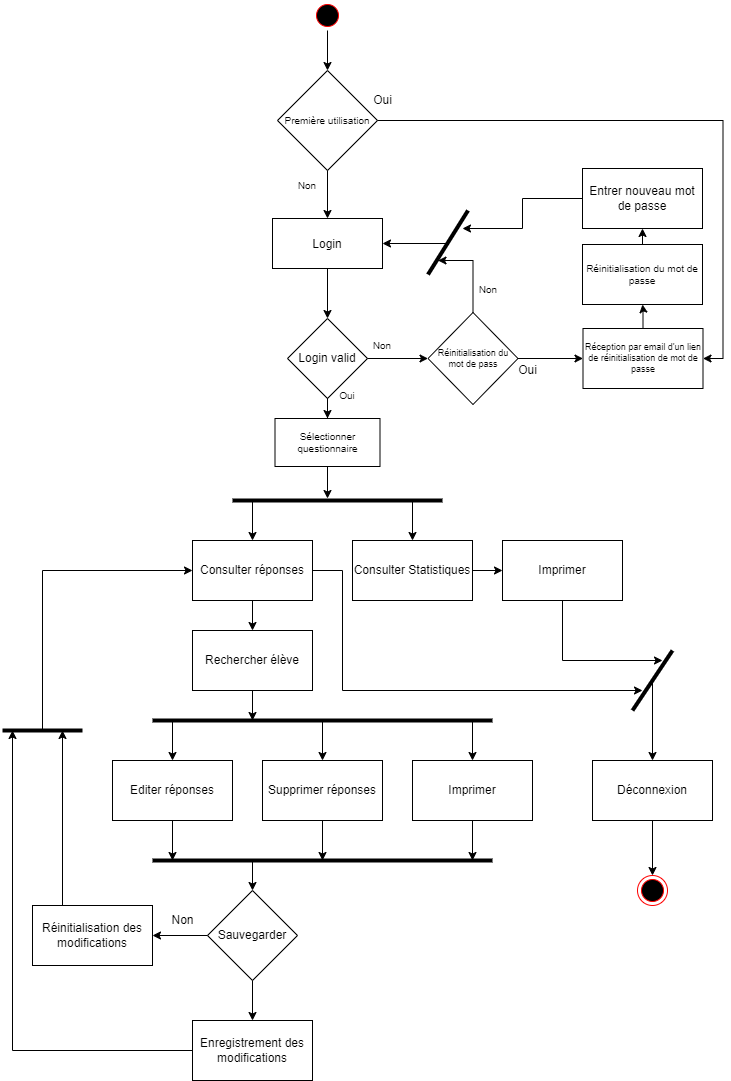

The diagram above was exported from draw.io. Its source (the exported page's mxGraphModel, read from the mxfile embedded in the PNG):
<mxGraphModel dx="1337" dy="-284" grid="1" gridSize="10" guides="1" tooltips="1" connect="1" arrows="1" fold="1" page="1" pageScale="1" pageWidth="1169" pageHeight="826" background="none" math="0" shadow="0">
  <root>
    <mxCell id="0" />
    <mxCell id="1" parent="0" />
    <mxCell id="pIqOZxi5pflwb6cRRVeg-24" style="edgeStyle=orthogonalEdgeStyle;rounded=0;orthogonalLoop=1;jettySize=auto;html=1;entryX=0;entryY=0.5;entryDx=0;entryDy=0;" parent="1" source="MWQz74-mzpOBfi5y9opP-47" target="pIqOZxi5pflwb6cRRVeg-10" edge="1">
      <mxGeometry relative="1" as="geometry" />
    </mxCell>
    <mxCell id="mw1B3DeKMrc1X_QG4Pau-24" style="edgeStyle=orthogonalEdgeStyle;rounded=0;orthogonalLoop=1;jettySize=auto;html=1;entryX=0.5;entryY=0;entryDx=0;entryDy=0;fontSize=10;strokeWidth=1;" edge="1" parent="1" source="MWQz74-mzpOBfi5y9opP-47" target="mw1B3DeKMrc1X_QG4Pau-22">
      <mxGeometry relative="1" as="geometry" />
    </mxCell>
    <mxCell id="MWQz74-mzpOBfi5y9opP-47" value="Login valid" style="rhombus;whiteSpace=wrap;html=1;fontColor=default;fillColor=none;" parent="1" vertex="1">
      <mxGeometry x="395" y="1890" width="80" height="80" as="geometry" />
    </mxCell>
    <mxCell id="MWQz74-mzpOBfi5y9opP-90" value="&lt;font style=&quot;font-size: 10px;&quot;&gt;Non&lt;/font&gt;" style="text;html=1;strokeColor=none;fillColor=none;align=center;verticalAlign=middle;whiteSpace=wrap;rounded=0;fontColor=default;" parent="1" vertex="1">
      <mxGeometry x="460" y="1902" width="60" height="30" as="geometry" />
    </mxCell>
    <mxCell id="MWQz74-mzpOBfi5y9opP-97" value="&lt;font style=&quot;font-size: 10px;&quot;&gt;Oui&lt;/font&gt;&lt;span style=&quot;color: rgba(0, 0, 0, 0); font-family: monospace; font-size: 0px; text-align: start;&quot;&gt;%3CmxGraphModel%3E%3Croot%3E%3CmxCell%20id%3D%220%22%2F%3E%3CmxCell%20id%3D%221%22%20parent%3D%220%22%2F%3E%3CmxCell%20id%3D%222%22%20value%3D%22%26lt%3Bfont%20style%3D%26quot%3Bfont-size%3A%2010px%3B%26quot%3B%26gt%3BNon%26lt%3B%2Ffont%26gt%3B%22%20style%3D%22text%3Bhtml%3D1%3BstrokeColor%3Dnone%3BfillColor%3Dnone%3Balign%3Dcenter%3BverticalAlign%3Dmiddle%3BwhiteSpace%3Dwrap%3Brounded%3D0%3BfontColor%3Ddefault%3B%22%20vertex%3D%221%22%20parent%3D%221%22%3E%3CmxGeometry%20x%3D%22320%22%20y%3D%22960%22%20width%3D%2260%22%20height%3D%2230%22%20as%3D%22geometry%22%2F%3E%3C%2FmxCell%3E%3C%2Froot%3E%3C%2FmxGraphModel%3E&lt;/span&gt;" style="text;html=1;strokeColor=none;fillColor=none;align=center;verticalAlign=middle;whiteSpace=wrap;rounded=0;fontColor=default;" parent="1" vertex="1">
      <mxGeometry x="425" y="1952" width="60" height="30" as="geometry" />
    </mxCell>
    <mxCell id="mw1B3DeKMrc1X_QG4Pau-20" style="edgeStyle=orthogonalEdgeStyle;rounded=0;orthogonalLoop=1;jettySize=auto;html=1;fontSize=10;strokeWidth=1;" edge="1" parent="1" source="aiCcN-2ICW_fQ1aedBpy-7">
      <mxGeometry relative="1" as="geometry">
        <mxPoint x="750" y="2262" as="targetPoint" />
        <Array as="points">
          <mxPoint x="450" y="2142" />
          <mxPoint x="450" y="2262" />
        </Array>
      </mxGeometry>
    </mxCell>
    <mxCell id="aiCcN-2ICW_fQ1aedBpy-7" value="Consulter réponses" style="rounded=0;whiteSpace=wrap;html=1;fillColor=none;" parent="1" vertex="1">
      <mxGeometry x="300" y="2112" width="120" height="60" as="geometry" />
    </mxCell>
    <mxCell id="aiCcN-2ICW_fQ1aedBpy-23" style="edgeStyle=orthogonalEdgeStyle;rounded=0;orthogonalLoop=1;jettySize=auto;html=1;strokeWidth=1;" parent="1" source="aiCcN-2ICW_fQ1aedBpy-9" edge="1">
      <mxGeometry relative="1" as="geometry">
        <mxPoint x="360" y="2292" as="targetPoint" />
      </mxGeometry>
    </mxCell>
    <mxCell id="aiCcN-2ICW_fQ1aedBpy-9" value="Rechercher élève" style="rounded=0;whiteSpace=wrap;html=1;fillColor=none;" parent="1" vertex="1">
      <mxGeometry x="300" y="2202" width="120" height="60" as="geometry" />
    </mxCell>
    <mxCell id="aiCcN-2ICW_fQ1aedBpy-12" value="" style="endArrow=none;html=1;rounded=0;strokeWidth=4;" parent="1" edge="1">
      <mxGeometry width="50" height="50" relative="1" as="geometry">
        <mxPoint x="340" y="2072" as="sourcePoint" />
        <mxPoint x="550" y="2072" as="targetPoint" />
      </mxGeometry>
    </mxCell>
    <mxCell id="7" value="Login" style="fillColor=none;" parent="1" vertex="1">
      <mxGeometry x="380" y="1790" width="110" height="50" as="geometry" />
    </mxCell>
    <mxCell id="MWQz74-mzpOBfi5y9opP-49" style="edgeStyle=orthogonalEdgeStyle;rounded=0;orthogonalLoop=1;jettySize=auto;html=1;entryX=0.5;entryY=0;entryDx=0;entryDy=0;fontColor=default;" parent="1" source="7" target="MWQz74-mzpOBfi5y9opP-47" edge="1">
      <mxGeometry relative="1" as="geometry" />
    </mxCell>
    <mxCell id="mw1B3DeKMrc1X_QG4Pau-16" style="edgeStyle=orthogonalEdgeStyle;rounded=0;orthogonalLoop=1;jettySize=auto;html=1;fontSize=10;strokeWidth=1;" edge="1" parent="1" source="aiCcN-2ICW_fQ1aedBpy-13">
      <mxGeometry relative="1" as="geometry">
        <mxPoint x="280" y="2432" as="targetPoint" />
      </mxGeometry>
    </mxCell>
    <mxCell id="aiCcN-2ICW_fQ1aedBpy-13" value="Editer réponses" style="rounded=0;whiteSpace=wrap;html=1;fillColor=none;" parent="1" vertex="1">
      <mxGeometry x="220" y="2332" width="120" height="60" as="geometry" />
    </mxCell>
    <mxCell id="mw1B3DeKMrc1X_QG4Pau-18" style="edgeStyle=orthogonalEdgeStyle;rounded=0;orthogonalLoop=1;jettySize=auto;html=1;entryX=0;entryY=0.5;entryDx=0;entryDy=0;fontSize=10;strokeWidth=1;" edge="1" parent="1" source="aiCcN-2ICW_fQ1aedBpy-15" target="mw1B3DeKMrc1X_QG4Pau-17">
      <mxGeometry relative="1" as="geometry" />
    </mxCell>
    <mxCell id="aiCcN-2ICW_fQ1aedBpy-15" value="Consulter Statistiques" style="rounded=0;whiteSpace=wrap;html=1;fillColor=none;" parent="1" vertex="1">
      <mxGeometry x="460" y="2112" width="120" height="60" as="geometry" />
    </mxCell>
    <mxCell id="aiCcN-2ICW_fQ1aedBpy-16" value="" style="endArrow=classic;html=1;rounded=0;strokeWidth=1;entryX=0.5;entryY=0;entryDx=0;entryDy=0;" parent="1" target="aiCcN-2ICW_fQ1aedBpy-7" edge="1">
      <mxGeometry width="50" height="50" relative="1" as="geometry">
        <mxPoint x="360" y="2072" as="sourcePoint" />
        <mxPoint x="700" y="2122" as="targetPoint" />
      </mxGeometry>
    </mxCell>
    <mxCell id="aiCcN-2ICW_fQ1aedBpy-17" value="" style="endArrow=classic;html=1;rounded=0;strokeWidth=1;entryX=0.5;entryY=0;entryDx=0;entryDy=0;" parent="1" target="aiCcN-2ICW_fQ1aedBpy-15" edge="1">
      <mxGeometry width="50" height="50" relative="1" as="geometry">
        <mxPoint x="520" y="2072" as="sourcePoint" />
        <mxPoint x="370" y="2122" as="targetPoint" />
      </mxGeometry>
    </mxCell>
    <mxCell id="aiCcN-2ICW_fQ1aedBpy-18" value="" style="endArrow=none;html=1;rounded=0;strokeWidth=4;" parent="1" edge="1">
      <mxGeometry width="50" height="50" relative="1" as="geometry">
        <mxPoint x="260" y="2292" as="sourcePoint" />
        <mxPoint x="600" y="2292" as="targetPoint" />
      </mxGeometry>
    </mxCell>
    <mxCell id="aiCcN-2ICW_fQ1aedBpy-19" value="" style="endArrow=classic;html=1;rounded=0;strokeWidth=1;entryX=0.5;entryY=0;entryDx=0;entryDy=0;" parent="1" edge="1" target="aiCcN-2ICW_fQ1aedBpy-22">
      <mxGeometry width="50" height="50" relative="1" as="geometry">
        <mxPoint x="430" y="2292" as="sourcePoint" />
        <mxPoint x="410" y="2332" as="targetPoint" />
      </mxGeometry>
    </mxCell>
    <mxCell id="aiCcN-2ICW_fQ1aedBpy-21" value="" style="endArrow=classic;html=1;rounded=0;strokeWidth=1;exitX=0.5;exitY=1;exitDx=0;exitDy=0;" parent="1" source="aiCcN-2ICW_fQ1aedBpy-7" edge="1">
      <mxGeometry width="50" height="50" relative="1" as="geometry">
        <mxPoint x="650" y="2252" as="sourcePoint" />
        <mxPoint x="360" y="2202" as="targetPoint" />
      </mxGeometry>
    </mxCell>
    <mxCell id="mw1B3DeKMrc1X_QG4Pau-14" style="edgeStyle=orthogonalEdgeStyle;rounded=0;orthogonalLoop=1;jettySize=auto;html=1;fontSize=10;strokeWidth=1;" edge="1" parent="1" source="aiCcN-2ICW_fQ1aedBpy-22">
      <mxGeometry relative="1" as="geometry">
        <mxPoint x="430" y="2432" as="targetPoint" />
      </mxGeometry>
    </mxCell>
    <mxCell id="aiCcN-2ICW_fQ1aedBpy-22" value="Supprimer réponses" style="rounded=0;whiteSpace=wrap;html=1;fillColor=none;" parent="1" vertex="1">
      <mxGeometry x="370" y="2332" width="120" height="60" as="geometry" />
    </mxCell>
    <mxCell id="aiCcN-2ICW_fQ1aedBpy-24" value="" style="endArrow=none;html=1;rounded=0;strokeWidth=4;" parent="1" edge="1">
      <mxGeometry width="50" height="50" relative="1" as="geometry">
        <mxPoint x="260" y="2432" as="sourcePoint" />
        <mxPoint x="600" y="2432" as="targetPoint" />
      </mxGeometry>
    </mxCell>
    <mxCell id="aiCcN-2ICW_fQ1aedBpy-36" style="edgeStyle=orthogonalEdgeStyle;rounded=0;orthogonalLoop=1;jettySize=auto;html=1;entryX=1;entryY=0.5;entryDx=0;entryDy=0;strokeWidth=1;" parent="1" source="aiCcN-2ICW_fQ1aedBpy-28" target="aiCcN-2ICW_fQ1aedBpy-35" edge="1">
      <mxGeometry relative="1" as="geometry" />
    </mxCell>
    <mxCell id="aiCcN-2ICW_fQ1aedBpy-39" value="" style="edgeStyle=orthogonalEdgeStyle;rounded=0;orthogonalLoop=1;jettySize=auto;html=1;strokeWidth=1;" parent="1" source="aiCcN-2ICW_fQ1aedBpy-28" target="aiCcN-2ICW_fQ1aedBpy-38" edge="1">
      <mxGeometry relative="1" as="geometry" />
    </mxCell>
    <mxCell id="aiCcN-2ICW_fQ1aedBpy-28" value="Sauvegarder" style="rhombus;whiteSpace=wrap;html=1;fillColor=none;" parent="1" vertex="1">
      <mxGeometry x="315" y="2462" width="90" height="90" as="geometry" />
    </mxCell>
    <mxCell id="aiCcN-2ICW_fQ1aedBpy-29" value="" style="endArrow=classic;html=1;rounded=0;strokeWidth=1;entryX=0.5;entryY=0;entryDx=0;entryDy=0;" parent="1" target="aiCcN-2ICW_fQ1aedBpy-28" edge="1">
      <mxGeometry width="50" height="50" relative="1" as="geometry">
        <mxPoint x="360" y="2432" as="sourcePoint" />
        <mxPoint x="700" y="2452" as="targetPoint" />
      </mxGeometry>
    </mxCell>
    <mxCell id="aiCcN-2ICW_fQ1aedBpy-33" value="Non" style="text;html=1;align=center;verticalAlign=middle;resizable=0;points=[];autosize=1;strokeColor=none;fillColor=none;" parent="1" vertex="1">
      <mxGeometry x="270" y="2482" width="40" height="20" as="geometry" />
    </mxCell>
    <mxCell id="aiCcN-2ICW_fQ1aedBpy-42" style="edgeStyle=orthogonalEdgeStyle;rounded=0;orthogonalLoop=1;jettySize=auto;html=1;exitX=0.25;exitY=0;exitDx=0;exitDy=0;strokeWidth=1;" parent="1" source="aiCcN-2ICW_fQ1aedBpy-35" edge="1">
      <mxGeometry relative="1" as="geometry">
        <mxPoint x="170" y="2302" as="targetPoint" />
      </mxGeometry>
    </mxCell>
    <mxCell id="aiCcN-2ICW_fQ1aedBpy-35" value="Réinitialisation des modifications" style="rounded=0;whiteSpace=wrap;html=1;fillColor=none;" parent="1" vertex="1">
      <mxGeometry x="140" y="2477" width="120" height="60" as="geometry" />
    </mxCell>
    <mxCell id="aiCcN-2ICW_fQ1aedBpy-40" style="edgeStyle=orthogonalEdgeStyle;rounded=0;orthogonalLoop=1;jettySize=auto;html=1;strokeWidth=1;" parent="1" source="aiCcN-2ICW_fQ1aedBpy-38" edge="1">
      <mxGeometry relative="1" as="geometry">
        <mxPoint x="120" y="2302" as="targetPoint" />
      </mxGeometry>
    </mxCell>
    <mxCell id="aiCcN-2ICW_fQ1aedBpy-38" value="Enregistrement des modifications" style="whiteSpace=wrap;html=1;fillColor=none;strokeColor=rgb(0, 0, 0);fontColor=rgb(0, 0, 0);" parent="1" vertex="1">
      <mxGeometry x="300" y="2592" width="120" height="60" as="geometry" />
    </mxCell>
    <mxCell id="aiCcN-2ICW_fQ1aedBpy-41" value="" style="endArrow=none;html=1;rounded=0;strokeWidth=4;" parent="1" edge="1">
      <mxGeometry width="50" height="50" relative="1" as="geometry">
        <mxPoint x="110" y="2302" as="sourcePoint" />
        <mxPoint x="190" y="2302" as="targetPoint" />
      </mxGeometry>
    </mxCell>
    <mxCell id="aiCcN-2ICW_fQ1aedBpy-43" value="" style="endArrow=classic;html=1;rounded=0;strokeWidth=1;entryX=0;entryY=0.5;entryDx=0;entryDy=0;" parent="1" target="aiCcN-2ICW_fQ1aedBpy-7" edge="1">
      <mxGeometry width="50" height="50" relative="1" as="geometry">
        <mxPoint x="150" y="2302" as="sourcePoint" />
        <mxPoint x="700" y="2272" as="targetPoint" />
        <Array as="points">
          <mxPoint x="150" y="2142" />
        </Array>
      </mxGeometry>
    </mxCell>
    <mxCell id="aiCcN-2ICW_fQ1aedBpy-47" value="" style="endArrow=none;html=1;rounded=0;strokeWidth=4;" parent="1" edge="1">
      <mxGeometry width="50" height="50" relative="1" as="geometry">
        <mxPoint x="740" y="2282" as="sourcePoint" />
        <mxPoint x="780" y="2222" as="targetPoint" />
      </mxGeometry>
    </mxCell>
    <mxCell id="mw1B3DeKMrc1X_QG4Pau-10" style="edgeStyle=orthogonalEdgeStyle;rounded=0;orthogonalLoop=1;jettySize=auto;html=1;entryX=0.5;entryY=0;entryDx=0;entryDy=0;fontSize=10;" edge="1" parent="1" source="aiCcN-2ICW_fQ1aedBpy-48" target="aiCcN-2ICW_fQ1aedBpy-51">
      <mxGeometry relative="1" as="geometry" />
    </mxCell>
    <mxCell id="aiCcN-2ICW_fQ1aedBpy-48" value="Déconnexion" style="rounded=0;whiteSpace=wrap;html=1;fillColor=none;" parent="1" vertex="1">
      <mxGeometry x="700" y="2332" width="120" height="60" as="geometry" />
    </mxCell>
    <mxCell id="aiCcN-2ICW_fQ1aedBpy-51" value="" style="ellipse;html=1;shape=endState;fillColor=#000000;strokeColor=#ff0000;" parent="1" vertex="1">
      <mxGeometry x="745" y="2447" width="30" height="30" as="geometry" />
    </mxCell>
    <mxCell id="pIqOZxi5pflwb6cRRVeg-7" style="edgeStyle=orthogonalEdgeStyle;rounded=0;orthogonalLoop=1;jettySize=auto;html=1;entryX=0.5;entryY=0;entryDx=0;entryDy=0;fontSize=9;strokeWidth=1;" parent="1" source="pIqOZxi5pflwb6cRRVeg-8" target="pIqOZxi5pflwb6cRRVeg-21" edge="1">
      <mxGeometry relative="1" as="geometry" />
    </mxCell>
    <mxCell id="pIqOZxi5pflwb6cRRVeg-8" value="" style="ellipse;shape=startState;fillColor=#000000;strokeColor=#ff0000;" parent="1" vertex="1">
      <mxGeometry x="420" y="1572" width="30" height="30" as="geometry" />
    </mxCell>
    <mxCell id="pIqOZxi5pflwb6cRRVeg-9" style="edgeStyle=orthogonalEdgeStyle;rounded=0;orthogonalLoop=1;jettySize=auto;html=1;exitX=0.5;exitY=0;exitDx=0;exitDy=0;fontSize=9;strokeWidth=1;" parent="1" source="pIqOZxi5pflwb6cRRVeg-10" edge="1">
      <mxGeometry relative="1" as="geometry">
        <mxPoint x="545.5" y="1832" as="targetPoint" />
        <Array as="points">
          <mxPoint x="580.5" y="1832" />
        </Array>
      </mxGeometry>
    </mxCell>
    <mxCell id="pIqOZxi5pflwb6cRRVeg-25" style="edgeStyle=orthogonalEdgeStyle;rounded=0;orthogonalLoop=1;jettySize=auto;html=1;entryX=0;entryY=0.5;entryDx=0;entryDy=0;" parent="1" source="pIqOZxi5pflwb6cRRVeg-10" target="pIqOZxi5pflwb6cRRVeg-14" edge="1">
      <mxGeometry relative="1" as="geometry" />
    </mxCell>
    <mxCell id="pIqOZxi5pflwb6cRRVeg-10" value="Réinitialisation du mot de pass" style="rhombus;whiteSpace=wrap;html=1;fillColor=none;fontSize=9;" parent="1" vertex="1">
      <mxGeometry x="535.5" y="1884" width="90" height="92" as="geometry" />
    </mxCell>
    <mxCell id="pIqOZxi5pflwb6cRRVeg-11" value="&lt;font style=&quot;font-size: 10px;&quot;&gt;Non&lt;/font&gt;" style="text;html=1;strokeColor=none;fillColor=none;align=center;verticalAlign=middle;whiteSpace=wrap;rounded=0;fontColor=default;" parent="1" vertex="1">
      <mxGeometry x="565.5" y="1846" width="60" height="30" as="geometry" />
    </mxCell>
    <mxCell id="pIqOZxi5pflwb6cRRVeg-12" value="Oui" style="text;html=1;align=center;verticalAlign=middle;resizable=0;points=[];autosize=1;strokeColor=none;fillColor=none;" parent="1" vertex="1">
      <mxGeometry x="620" y="1932" width="30" height="20" as="geometry" />
    </mxCell>
    <mxCell id="pIqOZxi5pflwb6cRRVeg-13" value="" style="edgeStyle=orthogonalEdgeStyle;rounded=0;orthogonalLoop=1;jettySize=auto;html=1;fontSize=9;strokeWidth=1;" parent="1" source="pIqOZxi5pflwb6cRRVeg-14" target="pIqOZxi5pflwb6cRRVeg-18" edge="1">
      <mxGeometry relative="1" as="geometry" />
    </mxCell>
    <mxCell id="pIqOZxi5pflwb6cRRVeg-14" value="Réception par email d'un lien de réinitialisation de mot de passe" style="whiteSpace=wrap;html=1;fontSize=9;fillColor=none;" parent="1" vertex="1">
      <mxGeometry x="690.5" y="1900" width="120" height="60" as="geometry" />
    </mxCell>
    <mxCell id="pIqOZxi5pflwb6cRRVeg-15" value="" style="endArrow=none;html=1;rounded=0;fontSize=9;strokeWidth=4;" parent="1" edge="1">
      <mxGeometry width="50" height="50" relative="1" as="geometry">
        <mxPoint x="535.5" y="1846" as="sourcePoint" />
        <mxPoint x="575.5" y="1782" as="targetPoint" />
      </mxGeometry>
    </mxCell>
    <mxCell id="pIqOZxi5pflwb6cRRVeg-16" value="" style="endArrow=classic;html=1;rounded=0;fontSize=9;strokeWidth=1;entryX=1;entryY=0.5;entryDx=0;entryDy=0;" parent="1" edge="1">
      <mxGeometry width="50" height="50" relative="1" as="geometry">
        <mxPoint x="555.5" y="1815" as="sourcePoint" />
        <mxPoint x="490" y="1815" as="targetPoint" />
      </mxGeometry>
    </mxCell>
    <mxCell id="mw1B3DeKMrc1X_QG4Pau-8" style="edgeStyle=orthogonalEdgeStyle;rounded=0;orthogonalLoop=1;jettySize=auto;html=1;exitX=0.5;exitY=0;exitDx=0;exitDy=0;entryX=0.5;entryY=1;entryDx=0;entryDy=0;fontSize=10;" edge="1" parent="1" source="pIqOZxi5pflwb6cRRVeg-18" target="mw1B3DeKMrc1X_QG4Pau-7">
      <mxGeometry relative="1" as="geometry" />
    </mxCell>
    <mxCell id="pIqOZxi5pflwb6cRRVeg-18" value="Réinitialisation du mot de passe" style="whiteSpace=wrap;html=1;fontSize=10;fillColor=none;" parent="1" vertex="1">
      <mxGeometry x="690" y="1816" width="120" height="60" as="geometry" />
    </mxCell>
    <mxCell id="pIqOZxi5pflwb6cRRVeg-19" style="edgeStyle=orthogonalEdgeStyle;rounded=0;orthogonalLoop=1;jettySize=auto;html=1;entryX=0.5;entryY=0;entryDx=0;entryDy=0;fontSize=9;strokeWidth=1;" parent="1" source="pIqOZxi5pflwb6cRRVeg-21" edge="1">
      <mxGeometry relative="1" as="geometry">
        <mxPoint x="435" y="1790" as="targetPoint" />
      </mxGeometry>
    </mxCell>
    <mxCell id="pIqOZxi5pflwb6cRRVeg-20" value="" style="edgeStyle=orthogonalEdgeStyle;rounded=0;orthogonalLoop=1;jettySize=auto;html=1;fontSize=9;strokeWidth=1;entryX=1;entryY=0.5;entryDx=0;entryDy=0;" parent="1" source="pIqOZxi5pflwb6cRRVeg-21" target="pIqOZxi5pflwb6cRRVeg-14" edge="1">
      <mxGeometry relative="1" as="geometry">
        <mxPoint x="555" y="1692" as="targetPoint" />
      </mxGeometry>
    </mxCell>
    <mxCell id="pIqOZxi5pflwb6cRRVeg-21" value="Première utilisation" style="rhombus;whiteSpace=wrap;html=1;fontSize=10;fillColor=none;" parent="1" vertex="1">
      <mxGeometry x="385" y="1642" width="100" height="100" as="geometry" />
    </mxCell>
    <mxCell id="pIqOZxi5pflwb6cRRVeg-22" value="&lt;font style=&quot;font-size: 10px;&quot;&gt;Non&lt;/font&gt;" style="text;html=1;strokeColor=none;fillColor=none;align=center;verticalAlign=middle;whiteSpace=wrap;rounded=0;fontColor=default;" parent="1" vertex="1">
      <mxGeometry x="385" y="1742" width="60" height="30" as="geometry" />
    </mxCell>
    <mxCell id="pIqOZxi5pflwb6cRRVeg-23" value="Oui" style="text;html=1;align=center;verticalAlign=middle;resizable=0;points=[];autosize=1;strokeColor=none;fillColor=none;" parent="1" vertex="1">
      <mxGeometry x="475" y="1662" width="30" height="20" as="geometry" />
    </mxCell>
    <mxCell id="mw1B3DeKMrc1X_QG4Pau-9" style="edgeStyle=orthogonalEdgeStyle;rounded=0;orthogonalLoop=1;jettySize=auto;html=1;fontSize=10;" edge="1" parent="1" source="mw1B3DeKMrc1X_QG4Pau-7">
      <mxGeometry relative="1" as="geometry">
        <mxPoint x="570" y="1800" as="targetPoint" />
      </mxGeometry>
    </mxCell>
    <mxCell id="mw1B3DeKMrc1X_QG4Pau-7" value="Entrer nouveau mot de passe" style="rounded=0;whiteSpace=wrap;html=1;fillColor=none;" vertex="1" parent="1">
      <mxGeometry x="690" y="1740" width="120" height="60" as="geometry" />
    </mxCell>
    <mxCell id="mw1B3DeKMrc1X_QG4Pau-12" style="edgeStyle=orthogonalEdgeStyle;rounded=0;orthogonalLoop=1;jettySize=auto;html=1;fontSize=10;" edge="1" parent="1" source="mw1B3DeKMrc1X_QG4Pau-11">
      <mxGeometry relative="1" as="geometry">
        <mxPoint x="580" y="2432" as="targetPoint" />
      </mxGeometry>
    </mxCell>
    <mxCell id="mw1B3DeKMrc1X_QG4Pau-11" value="Imprimer" style="rounded=0;whiteSpace=wrap;html=1;fontSize=12;fillColor=none;" vertex="1" parent="1">
      <mxGeometry x="520" y="2332" width="120" height="60" as="geometry" />
    </mxCell>
    <mxCell id="mw1B3DeKMrc1X_QG4Pau-13" value="" style="endArrow=classic;html=1;rounded=0;fontSize=10;strokeWidth=1;entryX=0.5;entryY=0;entryDx=0;entryDy=0;" edge="1" parent="1" target="mw1B3DeKMrc1X_QG4Pau-11">
      <mxGeometry width="50" height="50" relative="1" as="geometry">
        <mxPoint x="580" y="2292" as="sourcePoint" />
        <mxPoint x="610" y="2202" as="targetPoint" />
      </mxGeometry>
    </mxCell>
    <mxCell id="mw1B3DeKMrc1X_QG4Pau-15" value="" style="endArrow=classic;html=1;rounded=0;fontSize=10;strokeWidth=1;entryX=0.5;entryY=0;entryDx=0;entryDy=0;" edge="1" parent="1" target="aiCcN-2ICW_fQ1aedBpy-13">
      <mxGeometry width="50" height="50" relative="1" as="geometry">
        <mxPoint x="280" y="2292" as="sourcePoint" />
        <mxPoint x="610" y="2372" as="targetPoint" />
      </mxGeometry>
    </mxCell>
    <mxCell id="mw1B3DeKMrc1X_QG4Pau-19" style="edgeStyle=orthogonalEdgeStyle;rounded=0;orthogonalLoop=1;jettySize=auto;html=1;fontSize=10;strokeWidth=1;" edge="1" parent="1" source="mw1B3DeKMrc1X_QG4Pau-17">
      <mxGeometry relative="1" as="geometry">
        <mxPoint x="770" y="2232" as="targetPoint" />
        <Array as="points">
          <mxPoint x="670" y="2232" />
        </Array>
      </mxGeometry>
    </mxCell>
    <mxCell id="mw1B3DeKMrc1X_QG4Pau-17" value="Imprimer" style="rounded=0;whiteSpace=wrap;html=1;fontSize=12;fillColor=none;" vertex="1" parent="1">
      <mxGeometry x="610" y="2112" width="120" height="60" as="geometry" />
    </mxCell>
    <mxCell id="mw1B3DeKMrc1X_QG4Pau-21" value="" style="endArrow=classic;html=1;rounded=0;fontSize=10;strokeWidth=1;entryX=0.5;entryY=0;entryDx=0;entryDy=0;" edge="1" parent="1" target="aiCcN-2ICW_fQ1aedBpy-48">
      <mxGeometry width="50" height="50" relative="1" as="geometry">
        <mxPoint x="760" y="2252" as="sourcePoint" />
        <mxPoint x="610" y="2202" as="targetPoint" />
      </mxGeometry>
    </mxCell>
    <mxCell id="mw1B3DeKMrc1X_QG4Pau-23" style="edgeStyle=orthogonalEdgeStyle;rounded=0;orthogonalLoop=1;jettySize=auto;html=1;fontSize=10;strokeWidth=1;" edge="1" parent="1" source="mw1B3DeKMrc1X_QG4Pau-22">
      <mxGeometry relative="1" as="geometry">
        <mxPoint x="435" y="2070" as="targetPoint" />
      </mxGeometry>
    </mxCell>
    <mxCell id="mw1B3DeKMrc1X_QG4Pau-22" value="Sélectionner questionnaire" style="rounded=0;whiteSpace=wrap;html=1;fontSize=10;fillColor=none;" vertex="1" parent="1">
      <mxGeometry x="382.5" y="1990" width="105" height="48" as="geometry" />
    </mxCell>
  </root>
</mxGraphModel>